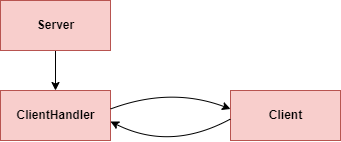

The diagram above was exported from draw.io. Its source (the exported page's mxGraphModel, read from the mxfile embedded in the PNG):
<mxGraphModel dx="981" dy="484" grid="1" gridSize="10" guides="1" tooltips="1" connect="1" arrows="1" fold="1" page="1" pageScale="1" pageWidth="827" pageHeight="1169" math="0" shadow="0">
  <root>
    <mxCell id="0" />
    <mxCell id="1" parent="0" />
    <mxCell id="2" style="edgeStyle=orthogonalEdgeStyle;rounded=0;orthogonalLoop=1;jettySize=auto;html=1;exitX=0.5;exitY=1;exitDx=0;exitDy=0;entryX=0.5;entryY=0;entryDx=0;entryDy=0;" edge="1" source="3" target="4" parent="1">
      <mxGeometry relative="1" as="geometry" />
    </mxCell>
    <mxCell id="3" value="&lt;b&gt;Server&lt;br&gt;&lt;/b&gt;" style="html=1;strokeColor=#b85450;fillColor=#f8cecc;" vertex="1" parent="1">
      <mxGeometry x="250" y="180" width="110" height="50" as="geometry" />
    </mxCell>
    <mxCell id="4" value="&lt;b&gt;ClientHandler&lt;br&gt;&lt;/b&gt;" style="html=1;strokeColor=#b85450;fillColor=#f8cecc;" vertex="1" parent="1">
      <mxGeometry x="250" y="270" width="110" height="50" as="geometry" />
    </mxCell>
    <mxCell id="5" value="&lt;b&gt;Client&lt;br&gt;&lt;/b&gt;" style="html=1;strokeColor=#b85450;fillColor=#f8cecc;" vertex="1" parent="1">
      <mxGeometry x="480" y="270" width="110" height="50" as="geometry" />
    </mxCell>
    <mxCell id="6" value="" style="curved=1;endArrow=classic;html=1;rounded=0;exitX=1;exitY=0.25;exitDx=0;exitDy=0;entryX=0;entryY=0.25;entryDx=0;entryDy=0;" edge="1" parent="1">
      <mxGeometry width="50" height="50" relative="1" as="geometry">
        <mxPoint x="360" y="288.5" as="sourcePoint" />
        <mxPoint x="480" y="288.5" as="targetPoint" />
        <Array as="points">
          <mxPoint x="420" y="266" />
        </Array>
      </mxGeometry>
    </mxCell>
    <mxCell id="7" value="" style="curved=1;endArrow=classic;html=1;rounded=0;exitX=0;exitY=0.75;exitDx=0;exitDy=0;" edge="1" parent="1">
      <mxGeometry width="50" height="50" relative="1" as="geometry">
        <mxPoint x="480" y="298.5" as="sourcePoint" />
        <mxPoint x="360" y="301" as="targetPoint" />
        <Array as="points">
          <mxPoint x="420" y="331" />
        </Array>
      </mxGeometry>
    </mxCell>
  </root>
</mxGraphModel>